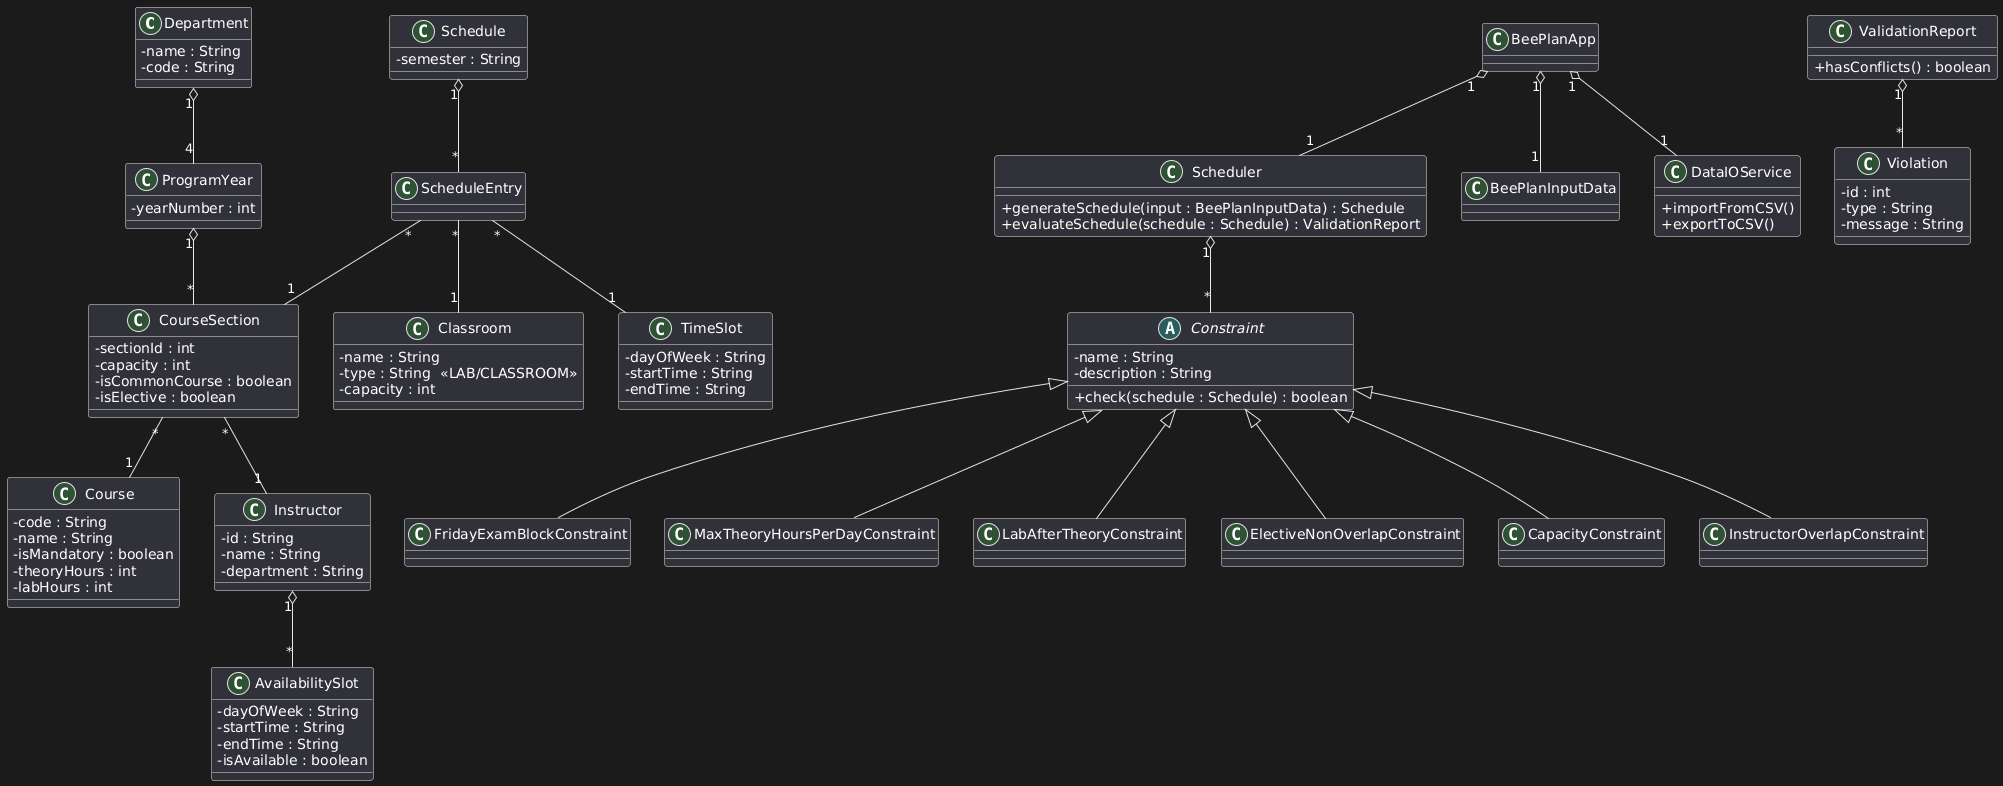

The diagram above was rendered by PlantUML. Its source (embedded in the PNG):
@startuml
skinparam classAttributeIconSize 0

'==================== Core domain classes ====================

class Department {
  -name : String
  -code : String
}

class ProgramYear {
  -yearNumber : int
}

class Course {
  -code : String
  -name : String
  -isMandatory : boolean
  -theoryHours : int
  -labHours : int
}

class CourseSection {
  -sectionId : int
  -capacity : int
  -isCommonCourse : boolean
  -isElective : boolean
}

class Instructor {
  -id : String
  -name : String
  -department : String
}

class AvailabilitySlot {
  -dayOfWeek : String
  -startTime : String
  -endTime : String
  -isAvailable : boolean
}

class Classroom {
  -name : String
  -type : String  <<LAB/CLASSROOM>>
  -capacity : int
}

class TimeSlot {
  -dayOfWeek : String
  -startTime : String
  -endTime : String
}

class ScheduleEntry {
  ' links course section, instructor, classroom, timeslot
}

class Schedule {
  -semester : String
}

'==================== Constraints & validation ====================

abstract class Constraint {
  -name : String
  -description : String
  +check(schedule : Schedule) : boolean
}

class FridayExamBlockConstraint
class MaxTheoryHoursPerDayConstraint
class LabAfterTheoryConstraint
class ElectiveNonOverlapConstraint
class CapacityConstraint
class InstructorOverlapConstraint

class Violation {
  -id : int
  -type : String
  -message : String
}

class ValidationReport {
  +hasConflicts() : boolean
}

'==================== Scheduling & application ====================

class Scheduler {
  +generateSchedule(input : BeePlanInputData) : Schedule
  +evaluateSchedule(schedule : Schedule) : ValidationReport
}

class BeePlanInputData {
  ' common course schedule
  ' curriculum
  ' instructors & availability
  ' classrooms
  ' constraint settings
}

class DataIOService {
  +importFromCSV()
  +exportToCSV()
}

class BeePlanApp {
  ' main GUI application
}

'==================== Associations ====================

Department "1" o-- "4" ProgramYear
ProgramYear "1" o-- "*" CourseSection
CourseSection "*" -- "1" Course
CourseSection "*" -- "1" Instructor

Instructor "1" o-- "*" AvailabilitySlot

Schedule "1" o-- "*" ScheduleEntry
ScheduleEntry "*" -- "1" CourseSection
ScheduleEntry "*" -- "1" Classroom
ScheduleEntry "*" -- "1" TimeSlot

Scheduler "1" o-- "*" Constraint
Constraint <|-- FridayExamBlockConstraint
Constraint <|-- MaxTheoryHoursPerDayConstraint
Constraint <|-- LabAfterTheoryConstraint
Constraint <|-- ElectiveNonOverlapConstraint
Constraint <|-- CapacityConstraint
Constraint <|-- InstructorOverlapConstraint

ValidationReport "1" o-- "*" Violation

BeePlanApp "1" o-- "1" Scheduler
BeePlanApp "1" o-- "1" BeePlanInputData
BeePlanApp "1" o-- "1" DataIOService
@enduml